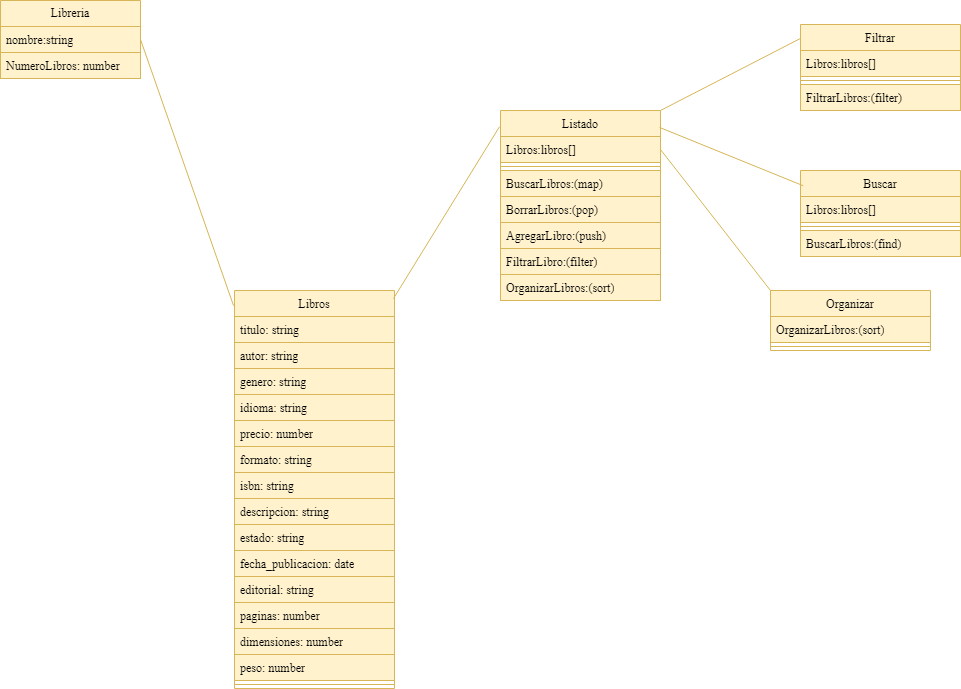

The diagram above was exported from draw.io. Its source (the exported page's mxGraphModel, read from the mxfile embedded in the PNG):
<mxGraphModel dx="1434" dy="780" grid="1" gridSize="10" guides="1" tooltips="1" connect="1" arrows="1" fold="1" page="1" pageScale="1" pageWidth="827" pageHeight="1169" math="0" shadow="0">
  <root>
    <mxCell id="0" />
    <mxCell id="1" parent="0" />
    <mxCell id="2CH5ALEQDjGf_IVklAhq-1" value="Libros" style="swimlane;fontStyle=0;align=center;verticalAlign=top;childLayout=stackLayout;horizontal=1;startSize=26;horizontalStack=0;resizeParent=1;resizeParentMax=0;resizeLast=0;collapsible=1;marginBottom=0;whiteSpace=wrap;html=1;fillColor=#fff2cc;strokeColor=#d6b656;fontFamily=Times New Roman;" parent="1" vertex="1">
      <mxGeometry x="334" y="330" width="160" height="398" as="geometry" />
    </mxCell>
    <mxCell id="2CH5ALEQDjGf_IVklAhq-2" value="titulo: string" style="text;strokeColor=#d6b656;fillColor=#fff2cc;align=left;verticalAlign=top;spacingLeft=4;spacingRight=4;overflow=hidden;rotatable=0;points=[[0,0.5],[1,0.5]];portConstraint=eastwest;whiteSpace=wrap;html=1;fontFamily=Times New Roman;fontStyle=0" parent="2CH5ALEQDjGf_IVklAhq-1" vertex="1">
      <mxGeometry y="26" width="160" height="26" as="geometry" />
    </mxCell>
    <mxCell id="2CH5ALEQDjGf_IVklAhq-3" value="autor: string" style="text;strokeColor=#d6b656;fillColor=#fff2cc;align=left;verticalAlign=top;spacingLeft=4;spacingRight=4;overflow=hidden;rotatable=0;points=[[0,0.5],[1,0.5]];portConstraint=eastwest;whiteSpace=wrap;html=1;fontFamily=Times New Roman;fontStyle=0" parent="2CH5ALEQDjGf_IVklAhq-1" vertex="1">
      <mxGeometry y="52" width="160" height="26" as="geometry" />
    </mxCell>
    <mxCell id="2CH5ALEQDjGf_IVklAhq-4" value="genero: string" style="text;strokeColor=#d6b656;fillColor=#fff2cc;align=left;verticalAlign=top;spacingLeft=4;spacingRight=4;overflow=hidden;rotatable=0;points=[[0,0.5],[1,0.5]];portConstraint=eastwest;whiteSpace=wrap;html=1;fontFamily=Times New Roman;fontStyle=0" parent="2CH5ALEQDjGf_IVklAhq-1" vertex="1">
      <mxGeometry y="78" width="160" height="26" as="geometry" />
    </mxCell>
    <mxCell id="2CH5ALEQDjGf_IVklAhq-5" value="idioma: string" style="text;strokeColor=#d6b656;fillColor=#fff2cc;align=left;verticalAlign=top;spacingLeft=4;spacingRight=4;overflow=hidden;rotatable=0;points=[[0,0.5],[1,0.5]];portConstraint=eastwest;whiteSpace=wrap;html=1;fontFamily=Times New Roman;fontStyle=0" parent="2CH5ALEQDjGf_IVklAhq-1" vertex="1">
      <mxGeometry y="104" width="160" height="26" as="geometry" />
    </mxCell>
    <mxCell id="2CH5ALEQDjGf_IVklAhq-6" value="precio: number" style="text;strokeColor=#d6b656;fillColor=#fff2cc;align=left;verticalAlign=top;spacingLeft=4;spacingRight=4;overflow=hidden;rotatable=0;points=[[0,0.5],[1,0.5]];portConstraint=eastwest;whiteSpace=wrap;html=1;fontFamily=Times New Roman;fontStyle=0" parent="2CH5ALEQDjGf_IVklAhq-1" vertex="1">
      <mxGeometry y="130" width="160" height="26" as="geometry" />
    </mxCell>
    <mxCell id="2CH5ALEQDjGf_IVklAhq-7" value="formato: string" style="text;strokeColor=#d6b656;fillColor=#fff2cc;align=left;verticalAlign=top;spacingLeft=4;spacingRight=4;overflow=hidden;rotatable=0;points=[[0,0.5],[1,0.5]];portConstraint=eastwest;whiteSpace=wrap;html=1;fontFamily=Times New Roman;fontStyle=0" parent="2CH5ALEQDjGf_IVklAhq-1" vertex="1">
      <mxGeometry y="156" width="160" height="26" as="geometry" />
    </mxCell>
    <mxCell id="2CH5ALEQDjGf_IVklAhq-8" value="isbn: string" style="text;strokeColor=#d6b656;fillColor=#fff2cc;align=left;verticalAlign=top;spacingLeft=4;spacingRight=4;overflow=hidden;rotatable=0;points=[[0,0.5],[1,0.5]];portConstraint=eastwest;whiteSpace=wrap;html=1;fontFamily=Times New Roman;fontStyle=0" parent="2CH5ALEQDjGf_IVklAhq-1" vertex="1">
      <mxGeometry y="182" width="160" height="26" as="geometry" />
    </mxCell>
    <mxCell id="2CH5ALEQDjGf_IVklAhq-9" value="descripcion: string" style="text;strokeColor=#d6b656;fillColor=#fff2cc;align=left;verticalAlign=top;spacingLeft=4;spacingRight=4;overflow=hidden;rotatable=0;points=[[0,0.5],[1,0.5]];portConstraint=eastwest;whiteSpace=wrap;html=1;fontFamily=Times New Roman;fontStyle=0" parent="2CH5ALEQDjGf_IVklAhq-1" vertex="1">
      <mxGeometry y="208" width="160" height="26" as="geometry" />
    </mxCell>
    <mxCell id="2CH5ALEQDjGf_IVklAhq-10" value="estado: string" style="text;strokeColor=#d6b656;fillColor=#fff2cc;align=left;verticalAlign=top;spacingLeft=4;spacingRight=4;overflow=hidden;rotatable=0;points=[[0,0.5],[1,0.5]];portConstraint=eastwest;whiteSpace=wrap;html=1;fontFamily=Times New Roman;fontStyle=0" parent="2CH5ALEQDjGf_IVklAhq-1" vertex="1">
      <mxGeometry y="234" width="160" height="26" as="geometry" />
    </mxCell>
    <mxCell id="2CH5ALEQDjGf_IVklAhq-11" value="fecha_publicacion: date" style="text;strokeColor=#d6b656;fillColor=#fff2cc;align=left;verticalAlign=top;spacingLeft=4;spacingRight=4;overflow=hidden;rotatable=0;points=[[0,0.5],[1,0.5]];portConstraint=eastwest;whiteSpace=wrap;html=1;fontFamily=Times New Roman;fontStyle=0" parent="2CH5ALEQDjGf_IVklAhq-1" vertex="1">
      <mxGeometry y="260" width="160" height="26" as="geometry" />
    </mxCell>
    <mxCell id="2CH5ALEQDjGf_IVklAhq-12" value="editorial: string" style="text;strokeColor=#d6b656;fillColor=#fff2cc;align=left;verticalAlign=top;spacingLeft=4;spacingRight=4;overflow=hidden;rotatable=0;points=[[0,0.5],[1,0.5]];portConstraint=eastwest;whiteSpace=wrap;html=1;fontFamily=Times New Roman;fontStyle=0" parent="2CH5ALEQDjGf_IVklAhq-1" vertex="1">
      <mxGeometry y="286" width="160" height="26" as="geometry" />
    </mxCell>
    <mxCell id="2CH5ALEQDjGf_IVklAhq-13" value="paginas: number" style="text;strokeColor=#d6b656;fillColor=#fff2cc;align=left;verticalAlign=top;spacingLeft=4;spacingRight=4;overflow=hidden;rotatable=0;points=[[0,0.5],[1,0.5]];portConstraint=eastwest;whiteSpace=wrap;html=1;fontFamily=Times New Roman;fontStyle=0" parent="2CH5ALEQDjGf_IVklAhq-1" vertex="1">
      <mxGeometry y="312" width="160" height="26" as="geometry" />
    </mxCell>
    <mxCell id="2CH5ALEQDjGf_IVklAhq-14" value="dimensiones: number" style="text;strokeColor=#d6b656;fillColor=#fff2cc;align=left;verticalAlign=top;spacingLeft=4;spacingRight=4;overflow=hidden;rotatable=0;points=[[0,0.5],[1,0.5]];portConstraint=eastwest;whiteSpace=wrap;html=1;fontFamily=Times New Roman;fontStyle=0" parent="2CH5ALEQDjGf_IVklAhq-1" vertex="1">
      <mxGeometry y="338" width="160" height="26" as="geometry" />
    </mxCell>
    <mxCell id="2CH5ALEQDjGf_IVklAhq-15" value="peso: number" style="text;strokeColor=#d6b656;fillColor=#fff2cc;align=left;verticalAlign=top;spacingLeft=4;spacingRight=4;overflow=hidden;rotatable=0;points=[[0,0.5],[1,0.5]];portConstraint=eastwest;whiteSpace=wrap;html=1;fontFamily=Times New Roman;fontStyle=0" parent="2CH5ALEQDjGf_IVklAhq-1" vertex="1">
      <mxGeometry y="364" width="160" height="26" as="geometry" />
    </mxCell>
    <mxCell id="2CH5ALEQDjGf_IVklAhq-16" value="" style="line;strokeWidth=1;fillColor=#fff2cc;align=left;verticalAlign=middle;spacingTop=-1;spacingLeft=3;spacingRight=3;rotatable=0;labelPosition=right;points=[];portConstraint=eastwest;strokeColor=#d6b656;fontFamily=Times New Roman;fontStyle=0" parent="2CH5ALEQDjGf_IVklAhq-1" vertex="1">
      <mxGeometry y="390" width="160" height="8" as="geometry" />
    </mxCell>
    <mxCell id="2CH5ALEQDjGf_IVklAhq-17" value="Libreria" style="swimlane;fontStyle=0;childLayout=stackLayout;horizontal=1;startSize=26;fillColor=#fff2cc;horizontalStack=0;resizeParent=1;resizeParentMax=0;resizeLast=0;collapsible=1;marginBottom=0;whiteSpace=wrap;html=1;strokeColor=#d6b656;fontFamily=Times New Roman;" parent="1" vertex="1">
      <mxGeometry x="100" y="40" width="140" height="78" as="geometry" />
    </mxCell>
    <mxCell id="2CH5ALEQDjGf_IVklAhq-18" value="nombre:string" style="text;strokeColor=#d6b656;fillColor=#fff2cc;align=left;verticalAlign=top;spacingLeft=4;spacingRight=4;overflow=hidden;rotatable=0;points=[[0,0.5],[1,0.5]];portConstraint=eastwest;whiteSpace=wrap;html=1;fontFamily=Times New Roman;fontStyle=0" parent="2CH5ALEQDjGf_IVklAhq-17" vertex="1">
      <mxGeometry y="26" width="140" height="26" as="geometry" />
    </mxCell>
    <mxCell id="2CH5ALEQDjGf_IVklAhq-19" value="NumeroLibros: number" style="text;strokeColor=#d6b656;fillColor=#fff2cc;align=left;verticalAlign=top;spacingLeft=4;spacingRight=4;overflow=hidden;rotatable=0;points=[[0,0.5],[1,0.5]];portConstraint=eastwest;whiteSpace=wrap;html=1;fontFamily=Times New Roman;fontStyle=0" parent="2CH5ALEQDjGf_IVklAhq-17" vertex="1">
      <mxGeometry y="52" width="140" height="26" as="geometry" />
    </mxCell>
    <mxCell id="2CH5ALEQDjGf_IVklAhq-20" value="Listado" style="swimlane;fontStyle=0;align=center;verticalAlign=top;childLayout=stackLayout;horizontal=1;startSize=26;horizontalStack=0;resizeParent=1;resizeParentMax=0;resizeLast=0;collapsible=1;marginBottom=0;whiteSpace=wrap;html=1;fillColor=#fff2cc;strokeColor=#d6b656;fontFamily=Times New Roman;" parent="1" vertex="1">
      <mxGeometry x="600" y="150" width="160" height="190" as="geometry" />
    </mxCell>
    <mxCell id="2CH5ALEQDjGf_IVklAhq-21" value="Libros:libros[]" style="text;strokeColor=#d6b656;fillColor=#fff2cc;align=left;verticalAlign=top;spacingLeft=4;spacingRight=4;overflow=hidden;rotatable=0;points=[[0,0.5],[1,0.5]];portConstraint=eastwest;whiteSpace=wrap;html=1;fontFamily=Times New Roman;fontStyle=0" parent="2CH5ALEQDjGf_IVklAhq-20" vertex="1">
      <mxGeometry y="26" width="160" height="26" as="geometry" />
    </mxCell>
    <mxCell id="2CH5ALEQDjGf_IVklAhq-22" value="" style="line;strokeWidth=1;fillColor=#fff2cc;align=left;verticalAlign=middle;spacingTop=-1;spacingLeft=3;spacingRight=3;rotatable=0;labelPosition=right;points=[];portConstraint=eastwest;strokeColor=#d6b656;fontFamily=Times New Roman;fontStyle=0" parent="2CH5ALEQDjGf_IVklAhq-20" vertex="1">
      <mxGeometry y="52" width="160" height="8" as="geometry" />
    </mxCell>
    <mxCell id="2CH5ALEQDjGf_IVklAhq-23" value="BuscarLibros:(map)" style="text;strokeColor=#d6b656;fillColor=#fff2cc;align=left;verticalAlign=top;spacingLeft=4;spacingRight=4;overflow=hidden;rotatable=0;points=[[0,0.5],[1,0.5]];portConstraint=eastwest;whiteSpace=wrap;html=1;fontFamily=Times New Roman;fontStyle=0" parent="2CH5ALEQDjGf_IVklAhq-20" vertex="1">
      <mxGeometry y="60" width="160" height="26" as="geometry" />
    </mxCell>
    <mxCell id="2CH5ALEQDjGf_IVklAhq-24" value="BorrarLibros:(pop)" style="text;strokeColor=#d6b656;fillColor=#fff2cc;align=left;verticalAlign=top;spacingLeft=4;spacingRight=4;overflow=hidden;rotatable=0;points=[[0,0.5],[1,0.5]];portConstraint=eastwest;whiteSpace=wrap;html=1;fontFamily=Times New Roman;fontStyle=0" parent="2CH5ALEQDjGf_IVklAhq-20" vertex="1">
      <mxGeometry y="86" width="160" height="26" as="geometry" />
    </mxCell>
    <mxCell id="2CH5ALEQDjGf_IVklAhq-25" value="AgregarLibro:(push)" style="text;strokeColor=#d6b656;fillColor=#fff2cc;align=left;verticalAlign=top;spacingLeft=4;spacingRight=4;overflow=hidden;rotatable=0;points=[[0,0.5],[1,0.5]];portConstraint=eastwest;whiteSpace=wrap;html=1;fontFamily=Times New Roman;fontStyle=0" parent="2CH5ALEQDjGf_IVklAhq-20" vertex="1">
      <mxGeometry y="112" width="160" height="26" as="geometry" />
    </mxCell>
    <mxCell id="2CH5ALEQDjGf_IVklAhq-26" value="FiltrarLibro:(filter)" style="text;strokeColor=#d6b656;fillColor=#fff2cc;align=left;verticalAlign=top;spacingLeft=4;spacingRight=4;overflow=hidden;rotatable=0;points=[[0,0.5],[1,0.5]];portConstraint=eastwest;whiteSpace=wrap;html=1;fontFamily=Times New Roman;fontStyle=0" parent="2CH5ALEQDjGf_IVklAhq-20" vertex="1">
      <mxGeometry y="138" width="160" height="26" as="geometry" />
    </mxCell>
    <mxCell id="2CH5ALEQDjGf_IVklAhq-39" value="OrganizarLibros:(sort)" style="text;strokeColor=#d6b656;fillColor=#fff2cc;align=left;verticalAlign=top;spacingLeft=4;spacingRight=4;overflow=hidden;rotatable=0;points=[[0,0.5],[1,0.5]];portConstraint=eastwest;whiteSpace=wrap;html=1;fontFamily=Times New Roman;fontStyle=0" parent="2CH5ALEQDjGf_IVklAhq-20" vertex="1">
      <mxGeometry y="164" width="160" height="26" as="geometry" />
    </mxCell>
    <mxCell id="2CH5ALEQDjGf_IVklAhq-27" value="" style="endArrow=none;html=1;rounded=0;exitX=1;exitY=0.5;exitDx=0;exitDy=0;entryX=-0.006;entryY=0.038;entryDx=0;entryDy=0;entryPerimeter=0;fillColor=#fff2cc;strokeColor=#d6b656;fontFamily=Times New Roman;fontStyle=0" parent="1" source="2CH5ALEQDjGf_IVklAhq-18" target="2CH5ALEQDjGf_IVklAhq-1" edge="1">
      <mxGeometry relative="1" as="geometry">
        <mxPoint x="330" y="140" as="sourcePoint" />
        <mxPoint x="490" y="140" as="targetPoint" />
      </mxGeometry>
    </mxCell>
    <mxCell id="2CH5ALEQDjGf_IVklAhq-28" value="" style="endArrow=none;html=1;rounded=0;exitX=0.994;exitY=0.02;exitDx=0;exitDy=0;exitPerimeter=0;entryX=-0.006;entryY=0.085;entryDx=0;entryDy=0;entryPerimeter=0;fillColor=#fff2cc;strokeColor=#d6b656;fontFamily=Times New Roman;fontStyle=0" parent="1" source="2CH5ALEQDjGf_IVklAhq-1" target="2CH5ALEQDjGf_IVklAhq-20" edge="1">
      <mxGeometry relative="1" as="geometry">
        <mxPoint x="330" y="140" as="sourcePoint" />
        <mxPoint x="490" y="140" as="targetPoint" />
      </mxGeometry>
    </mxCell>
    <mxCell id="2CH5ALEQDjGf_IVklAhq-29" value="Filtrar" style="swimlane;fontStyle=0;align=center;verticalAlign=top;childLayout=stackLayout;horizontal=1;startSize=26;horizontalStack=0;resizeParent=1;resizeParentMax=0;resizeLast=0;collapsible=1;marginBottom=0;whiteSpace=wrap;html=1;fillColor=#fff2cc;strokeColor=#d6b656;fontFamily=Times New Roman;" parent="1" vertex="1">
      <mxGeometry x="900" y="64" width="160" height="86" as="geometry" />
    </mxCell>
    <mxCell id="2CH5ALEQDjGf_IVklAhq-30" value="Libros:libros[]" style="text;strokeColor=#d6b656;fillColor=#fff2cc;align=left;verticalAlign=top;spacingLeft=4;spacingRight=4;overflow=hidden;rotatable=0;points=[[0,0.5],[1,0.5]];portConstraint=eastwest;whiteSpace=wrap;html=1;fontFamily=Times New Roman;fontStyle=0" parent="2CH5ALEQDjGf_IVklAhq-29" vertex="1">
      <mxGeometry y="26" width="160" height="26" as="geometry" />
    </mxCell>
    <mxCell id="2CH5ALEQDjGf_IVklAhq-31" value="" style="line;strokeWidth=1;fillColor=#fff2cc;align=left;verticalAlign=middle;spacingTop=-1;spacingLeft=3;spacingRight=3;rotatable=0;labelPosition=right;points=[];portConstraint=eastwest;strokeColor=#d6b656;fontFamily=Times New Roman;fontStyle=0" parent="2CH5ALEQDjGf_IVklAhq-29" vertex="1">
      <mxGeometry y="52" width="160" height="8" as="geometry" />
    </mxCell>
    <mxCell id="2CH5ALEQDjGf_IVklAhq-32" value="FiltrarLibros:(filter)" style="text;strokeColor=#d6b656;fillColor=#fff2cc;align=left;verticalAlign=top;spacingLeft=4;spacingRight=4;overflow=hidden;rotatable=0;points=[[0,0.5],[1,0.5]];portConstraint=eastwest;whiteSpace=wrap;html=1;fontFamily=Times New Roman;fontStyle=0" parent="2CH5ALEQDjGf_IVklAhq-29" vertex="1">
      <mxGeometry y="60" width="160" height="26" as="geometry" />
    </mxCell>
    <mxCell id="2CH5ALEQDjGf_IVklAhq-33" value="Buscar" style="swimlane;fontStyle=0;align=center;verticalAlign=top;childLayout=stackLayout;horizontal=1;startSize=26;horizontalStack=0;resizeParent=1;resizeParentMax=0;resizeLast=0;collapsible=1;marginBottom=0;whiteSpace=wrap;html=1;fillColor=#fff2cc;strokeColor=#d6b656;fontFamily=Times New Roman;" parent="1" vertex="1">
      <mxGeometry x="900" y="210" width="160" height="86" as="geometry" />
    </mxCell>
    <mxCell id="2CH5ALEQDjGf_IVklAhq-34" value="Libros:libros[]" style="text;strokeColor=#d6b656;fillColor=#fff2cc;align=left;verticalAlign=top;spacingLeft=4;spacingRight=4;overflow=hidden;rotatable=0;points=[[0,0.5],[1,0.5]];portConstraint=eastwest;whiteSpace=wrap;html=1;fontFamily=Times New Roman;fontStyle=0" parent="2CH5ALEQDjGf_IVklAhq-33" vertex="1">
      <mxGeometry y="26" width="160" height="26" as="geometry" />
    </mxCell>
    <mxCell id="2CH5ALEQDjGf_IVklAhq-35" value="" style="line;strokeWidth=1;fillColor=#fff2cc;align=left;verticalAlign=middle;spacingTop=-1;spacingLeft=3;spacingRight=3;rotatable=0;labelPosition=right;points=[];portConstraint=eastwest;strokeColor=#d6b656;fontFamily=Times New Roman;fontStyle=0" parent="2CH5ALEQDjGf_IVklAhq-33" vertex="1">
      <mxGeometry y="52" width="160" height="8" as="geometry" />
    </mxCell>
    <mxCell id="2CH5ALEQDjGf_IVklAhq-36" value="BuscarLibros:(find)" style="text;strokeColor=#d6b656;fillColor=#fff2cc;align=left;verticalAlign=top;spacingLeft=4;spacingRight=4;overflow=hidden;rotatable=0;points=[[0,0.5],[1,0.5]];portConstraint=eastwest;whiteSpace=wrap;html=1;fontFamily=Times New Roman;fontStyle=0" parent="2CH5ALEQDjGf_IVklAhq-33" vertex="1">
      <mxGeometry y="60" width="160" height="26" as="geometry" />
    </mxCell>
    <mxCell id="2CH5ALEQDjGf_IVklAhq-37" value="" style="endArrow=none;html=1;rounded=0;exitX=0.994;exitY=0.089;exitDx=0;exitDy=0;exitPerimeter=0;entryX=0.017;entryY=0.177;entryDx=0;entryDy=0;entryPerimeter=0;fillColor=#fff2cc;strokeColor=#d6b656;fontFamily=Times New Roman;fontStyle=0" parent="1" source="2CH5ALEQDjGf_IVklAhq-20" target="2CH5ALEQDjGf_IVklAhq-33" edge="1">
      <mxGeometry relative="1" as="geometry">
        <mxPoint x="750" y="190" as="sourcePoint" />
        <mxPoint x="910" y="190" as="targetPoint" />
      </mxGeometry>
    </mxCell>
    <mxCell id="2CH5ALEQDjGf_IVklAhq-38" value="" style="endArrow=none;html=1;rounded=0;entryX=0;entryY=0.162;entryDx=0;entryDy=0;entryPerimeter=0;exitX=1;exitY=0;exitDx=0;exitDy=0;fillColor=#fff2cc;strokeColor=#d6b656;fontFamily=Times New Roman;fontStyle=0" parent="1" source="2CH5ALEQDjGf_IVklAhq-20" target="2CH5ALEQDjGf_IVklAhq-29" edge="1">
      <mxGeometry relative="1" as="geometry">
        <mxPoint x="760" y="107" as="sourcePoint" />
        <mxPoint x="920" y="200" as="targetPoint" />
      </mxGeometry>
    </mxCell>
    <mxCell id="2CH5ALEQDjGf_IVklAhq-40" value="Organizar" style="swimlane;fontStyle=0;align=center;verticalAlign=top;childLayout=stackLayout;horizontal=1;startSize=26;horizontalStack=0;resizeParent=1;resizeParentMax=0;resizeLast=0;collapsible=1;marginBottom=0;whiteSpace=wrap;html=1;fillColor=#fff2cc;strokeColor=#d6b656;fontFamily=Times New Roman;" parent="1" vertex="1">
      <mxGeometry x="870" y="330" width="160" height="60" as="geometry" />
    </mxCell>
    <mxCell id="2CH5ALEQDjGf_IVklAhq-41" value="OrganizarLibros:(sort)" style="text;strokeColor=#d6b656;fillColor=#fff2cc;align=left;verticalAlign=top;spacingLeft=4;spacingRight=4;overflow=hidden;rotatable=0;points=[[0,0.5],[1,0.5]];portConstraint=eastwest;whiteSpace=wrap;html=1;fontFamily=Times New Roman;fontStyle=0" parent="2CH5ALEQDjGf_IVklAhq-40" vertex="1">
      <mxGeometry y="26" width="160" height="26" as="geometry" />
    </mxCell>
    <mxCell id="2CH5ALEQDjGf_IVklAhq-42" value="" style="line;strokeWidth=1;fillColor=#fff2cc;align=left;verticalAlign=middle;spacingTop=-1;spacingLeft=3;spacingRight=3;rotatable=0;labelPosition=right;points=[];portConstraint=eastwest;strokeColor=#d6b656;fontFamily=Times New Roman;fontStyle=0" parent="2CH5ALEQDjGf_IVklAhq-40" vertex="1">
      <mxGeometry y="52" width="160" height="8" as="geometry" />
    </mxCell>
    <mxCell id="2CH5ALEQDjGf_IVklAhq-44" value="" style="endArrow=none;html=1;rounded=0;exitX=1;exitY=0.5;exitDx=0;exitDy=0;entryX=0;entryY=0;entryDx=0;entryDy=0;fillColor=#fff2cc;strokeColor=#d6b656;fontFamily=Times New Roman;fontStyle=0" parent="1" source="2CH5ALEQDjGf_IVklAhq-21" target="2CH5ALEQDjGf_IVklAhq-40" edge="1">
      <mxGeometry relative="1" as="geometry">
        <mxPoint x="773" y="176" as="sourcePoint" />
        <mxPoint x="913" y="235" as="targetPoint" />
      </mxGeometry>
    </mxCell>
  </root>
</mxGraphModel>